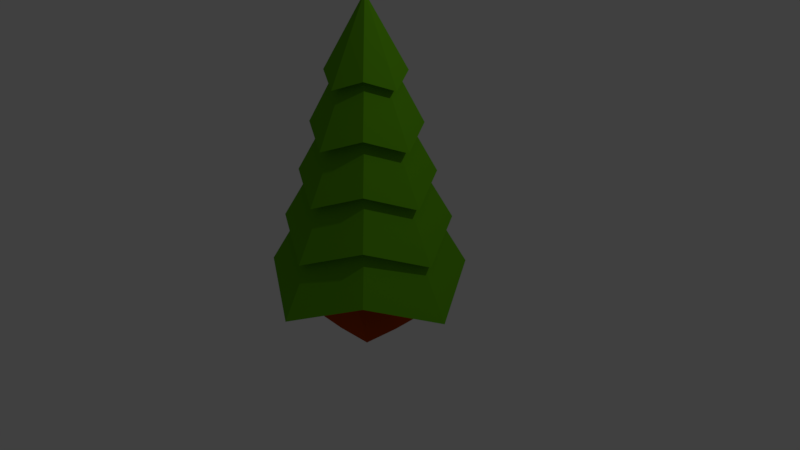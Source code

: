 # Source: choinka.blend  (saved by Blender 2.78.0; exported with 4.5.12 LTS)
import bpy
from mathutils import Matrix  # noqa: F401  (used for matrix-valued properties, if any)

bpy.ops.wm.read_factory_settings(use_empty=True)
scene = bpy.context.scene
scene.name = 'Scene'

# ---- collections
col_collection_1 = bpy.data.collections.new('Collection 1'); scene.collection.children.link(col_collection_1)

# ---- materials (node trees are filled in below, after node groups)
mat_materia = bpy.data.materials.new('Materiał')
mat_materia.alpha_threshold = 0.0
mat_materia.use_transparent_shadow = False
mat_materia.diffuse_color = (0.1205, 0.3931, 0.005997, 1.0)
mat_materia.roughness = 0.5
mat_materia__001 = bpy.data.materials.new('Materiał.001')
mat_materia__001.alpha_threshold = 0.0
mat_materia__001.use_transparent_shadow = False
mat_materia__001.diffuse_color = (0.4672, 0.05794, 0.0, 1.0)
mat_materia__001.roughness = 0.5

# ---- material node trees

# ---- world
world_world = bpy.data.worlds.new('World'); scene.world = world_world
world_world.color = (0.05088, 0.05088, 0.05088)
world_world.use_sun_shadow = False
world_world.sun_shadow_jitter_overblur = 0.0
world_world.cycles.sampling_method = 'MANUAL'

# ---- cameras
cam_camera = bpy.data.cameras.new('Camera')
cam_camera.clip_end = 100.0
cam_camera.lens = 35.0
cam_camera.sensor_width = 32.0
cam_camera.sensor_height = 18.0
cam_camera.ortho_scale = 7.314
cam_camera.dof.focus_distance = 0.0
cam_camera.dof.aperture_fstop = 128.0

# ---- lights
light_lamp = bpy.data.lights.new('Lamp', 'POINT')
light_lamp.transmission_factor = 0.0
light_lamp.cutoff_distance = 30.0
light_lamp.energy = 100.0
light_lamp.shadow_buffer_clip_start = 1.001
light_lamp.shadow_soft_size = 0.1
light_lamp.shadow_maximum_resolution = 0.006
light_lamp.use_absolute_resolution = True

# ---- meshes
me_sto_ek = bpy.data.meshes.new('stożek')
me_sto_ek.from_pydata([(3.277e-09, 1.157, -0.3501), (0.7434, 0.7434, -0.06012), (1.157, -4.947e-08, -0.3501), (0.7434, -0.7434, -0.06012), (-9.785e-08, -1.157, -0.3501), (0.0, 0.0, 1.641), (-0.7434, -0.7434, -0.06012), (-1.157, 1.488e-08, -0.3501), (-0.7434, 0.7434, -0.06012), (-1.142e-09, 0.9475, 0.2026), (0.6312, 0.6312, 0.4488), (0.9475, -4.227e-08, 0.2026), (0.6312, -0.6312, 0.4488), (-8.398e-08, -0.9475, 0.2026), (-2.98e-09, -9.934e-10, 1.895), (-0.6312, -0.6312, 0.4488), (-0.9475, 1.045e-08, 0.2026), (-0.6312, 0.6312, 0.4488), (-2.865e-09, 0.7669, 0.7522), (0.5109, 0.5109, 0.9514), (0.7669, -3.183e-08, 0.7522), (0.5109, -0.5109, 0.9514), (-6.991e-08, -0.7669, 0.7522), (-3.527e-09, 1.142e-09, 2.185), (-0.5109, -0.5109, 0.9514), (-0.7669, 1.083e-08, 0.7522), (-0.5109, 0.5109, 0.9514), (-7.491e-09, 0.6217, 1.293), (0.4142, 0.4142, 1.455), (0.6217, -2.512e-08, 1.293), (0.4142, -0.4142, 1.455), (-6.184e-08, -0.6217, 1.293), (-6.971e-09, 9.711e-10, 2.508), (-0.4142, -0.4142, 1.455), (-0.6217, 9.473e-09, 1.293), (-0.4142, 0.4142, 1.455), (-1.141e-08, 0.4488, 1.855), (0.299, 0.299, 1.972), (0.4488, -1.609e-08, 1.855), (0.299, -0.299, 1.972), (-5.064e-08, -0.4488, 1.855), (-1.179e-08, 3.205e-09, 2.694), (-0.299, -0.299, 1.972), (-0.4488, 8.877e-09, 1.855), (-0.299, 0.299, 1.972), (-8.706e-09, 0.4253, -0.734), (-6.376e-09, 0.3279, -0.04528), (0.4089, 0.4089, -0.734), (0.2319, 0.2319, -0.04528), (0.4253, 1.017e-08, -0.734), (0.3279, 3.184e-09, -0.04528), (0.4089, -0.4089, -0.734), (0.2319, -0.2319, -0.04528), (-6.842e-08, -0.4253, -0.734), (-5.241e-08, -0.3279, -0.04528), (-0.4089, -0.4089, -0.734), (-0.2319, -0.2319, -0.04528), (-0.4253, 1.017e-08, -0.734), (-0.3279, 3.184e-09, -0.04528), (-0.4089, 0.4089, -0.734), (-0.2319, 0.2319, -0.04528)], [], [(0, 5, 1), (1, 5, 2), (2, 5, 3), (3, 5, 4), (4, 5, 6), (6, 5, 7), (7, 5, 8), (8, 5, 0), (8, 0, 1, 48, 46, 60), (9, 14, 10), (10, 14, 11), (11, 14, 12), (12, 14, 13), (13, 14, 15), (15, 14, 16), (16, 14, 17), (17, 14, 9), (9, 10, 11, 12, 13, 15, 16, 17), (18, 23, 19), (19, 23, 20), (20, 23, 21), (21, 23, 22), (22, 23, 24), (24, 23, 25), (25, 23, 26), (26, 23, 18), (18, 19, 20, 21, 22, 24, 25, 26), (27, 32, 28), (28, 32, 29), (29, 32, 30), (30, 32, 31), (31, 32, 33), (33, 32, 34), (34, 32, 35), (35, 32, 27), (27, 28, 29, 30, 31, 33, 34, 35), (36, 41, 37), (37, 41, 38), (38, 41, 39), (39, 41, 40), (40, 41, 42), (42, 41, 43), (43, 41, 44), (44, 41, 36), (36, 37, 38, 39, 40, 42, 43, 44), (45, 46, 48, 47), (47, 48, 50, 49), (49, 50, 52, 51), (51, 52, 54, 53), (53, 54, 56, 55), (55, 56, 58, 57), (48, 46, 60, 58, 56, 54, 52, 50), (57, 58, 60, 59), (59, 60, 46, 45), (45, 47, 49, 51, 53, 55, 57, 59), (56, 6, 7, 8, 60, 58), (52, 3, 4, 6, 56, 54), (48, 1, 2, 3, 52, 50)])
me_sto_ek.polygons.foreach_set('material_index', [0, 0, 0, 0, 0, 0, 0, 0, 0, 0, 0, 0, 0, 0, 0, 0, 0, 0, 0, 0, 0, 0, 0, 0, 0, 0, 0, 0, 0, 0, 0, 0, 0, 0, 0, 0, 0, 0, 0, 0, 0, 0, 0, 0, 0, 1, 1, 1, 1, 1, 1, 1, 1, 1, 1, 0, 0, 0])
me_sto_ek.materials.append(mat_materia)
me_sto_ek.materials.append(mat_materia__001)
me_sto_ek.use_remesh_preserve_volume = False
me_sto_ek.use_remesh_preserve_attributes = False
me_sto_ek.use_mirror_vertex_groups = False
me_sto_ek.update()

# ---- objects
ob_sto_ek = bpy.data.objects.new('stożek', me_sto_ek)
ob_lamp = bpy.data.objects.new('Lamp', light_lamp)
ob_camera = bpy.data.objects.new('Camera', cam_camera)

# ---- transforms, parenting, visibility, modifiers, constraints
ob_sto_ek.location = (0.0, 0.0, 0.0)
ob_sto_ek.scale = (1.178, 1.178, 1.234)
ob_sto_ek.lineart.crease_threshold = 0.0
ob_lamp.location = (4.076, 1.005, 5.904)
ob_lamp.rotation_euler = (0.6503, 0.05522, 1.866)
ob_lamp.lock_rotations_4d = False
ob_lamp.empty_display_type = 'ARROWS'
ob_lamp.color = (0.0, 0.0, 0.0, 0.0)
ob_lamp.lineart.crease_threshold = 0.0
ob_camera.location = (7.481, -6.508, 5.344)
ob_camera.rotation_euler = (1.109, 0.0, 0.8149)
ob_camera.lock_rotations_4d = False
ob_camera.empty_display_type = 'ARROWS'
ob_camera.color = (0.0, 0.0, 0.0, 0.0)
ob_camera.display_type = 'WIRE'
ob_camera.lineart.crease_threshold = 0.0

# ---- collection membership
col_collection_1.objects.link(ob_sto_ek)
col_collection_1.objects.link(ob_lamp)
col_collection_1.objects.link(ob_camera)

# ---- scene / render settings (as saved in the file)
scene.camera = ob_camera
scene.frame_start = 1; scene.frame_end = 250; scene.frame_set(1)
scene.render.engine = 'BLENDER_EEVEE_NEXT'
scene.render.resolution_percentage = 50
scene.render.dither_intensity = 0.0
scene.cycles.use_denoising = False
scene.cycles.samples = 128
scene.cycles.sampling_pattern = 'TABULATED_SOBOL'
scene.cycles.light_sampling_threshold = 0.0
scene.cycles.use_adaptive_sampling = False
scene.cycles.use_light_tree = False
scene.cycles.blur_glossy = 0.0
scene.cycles.sample_clamp_indirect = 0.0
scene.view_settings.view_transform = 'Standard'
bpy.context.view_layer.update()
